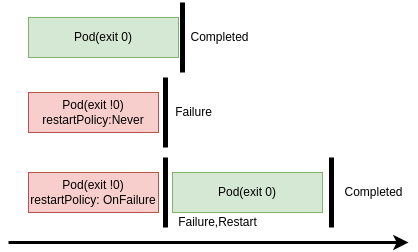

The diagram above was exported from draw.io. Its source (the exported page's mxGraphModel, read from the mxfile embedded in the PNG):
<mxGraphModel dx="918" dy="807" grid="1" gridSize="10" guides="1" tooltips="1" connect="1" arrows="1" fold="1" page="1" pageScale="1" pageWidth="827" pageHeight="1169" math="0" shadow="0">
  <root>
    <mxCell id="0" />
    <mxCell id="1" parent="0" />
    <mxCell id="wFqSB6NfM7hKa657TqBt-1" value="Pod(exit 0)" style="rounded=0;whiteSpace=wrap;html=1;fillColor=#d5e8d4;strokeColor=#82b366;fontColor=#000000;" parent="1" vertex="1">
      <mxGeometry x="140" y="135" width="150" height="40" as="geometry" />
    </mxCell>
    <mxCell id="wFqSB6NfM7hKa657TqBt-2" value="Pod(exit !0)&lt;br&gt;restartPolicy:Never" style="rounded=0;whiteSpace=wrap;html=1;fillColor=#f8cecc;strokeColor=#b85450;fontColor=#000000;" parent="1" vertex="1">
      <mxGeometry x="140" y="210" width="130" height="40" as="geometry" />
    </mxCell>
    <mxCell id="wFqSB6NfM7hKa657TqBt-3" value="" style="endArrow=none;html=1;strokeWidth=5;" parent="1" edge="1">
      <mxGeometry width="50" height="50" relative="1" as="geometry">
        <mxPoint x="294" y="190" as="sourcePoint" />
        <mxPoint x="294" y="120" as="targetPoint" />
      </mxGeometry>
    </mxCell>
    <mxCell id="wFqSB6NfM7hKa657TqBt-4" value="" style="endArrow=none;html=1;strokeWidth=5;fontColor=#000000;" parent="1" edge="1">
      <mxGeometry width="50" height="50" relative="1" as="geometry">
        <mxPoint x="277" y="265" as="sourcePoint" />
        <mxPoint x="277" y="195" as="targetPoint" />
      </mxGeometry>
    </mxCell>
    <mxCell id="wFqSB6NfM7hKa657TqBt-5" value="Completed" style="text;html=1;align=center;verticalAlign=middle;resizable=0;points=[];autosize=1;" parent="1" vertex="1">
      <mxGeometry x="296" y="145" width="70" height="20" as="geometry" />
    </mxCell>
    <mxCell id="wFqSB6NfM7hKa657TqBt-6" value="Failure" style="text;html=1;align=center;verticalAlign=middle;resizable=0;points=[];autosize=1;" parent="1" vertex="1">
      <mxGeometry x="280" y="220" width="50" height="20" as="geometry" />
    </mxCell>
    <mxCell id="wFqSB6NfM7hKa657TqBt-7" value="Pod(exit !0)&lt;br&gt;restartPolicy: OnFailure" style="rounded=0;whiteSpace=wrap;html=1;fillColor=#f8cecc;strokeColor=#b85450;fontColor=#000000;" parent="1" vertex="1">
      <mxGeometry x="140" y="290" width="130" height="40" as="geometry" />
    </mxCell>
    <mxCell id="wFqSB6NfM7hKa657TqBt-8" value="" style="endArrow=none;html=1;strokeWidth=5;fontColor=#000000;" parent="1" edge="1">
      <mxGeometry width="50" height="50" relative="1" as="geometry">
        <mxPoint x="277" y="345" as="sourcePoint" />
        <mxPoint x="277" y="275" as="targetPoint" />
      </mxGeometry>
    </mxCell>
    <mxCell id="wFqSB6NfM7hKa657TqBt-9" value="&lt;font color=&quot;#000000&quot;&gt;Pod(exit 0)&lt;/font&gt;" style="rounded=0;whiteSpace=wrap;html=1;fillColor=#d5e8d4;strokeColor=#82b366;" parent="1" vertex="1">
      <mxGeometry x="284" y="290" width="150" height="40" as="geometry" />
    </mxCell>
    <mxCell id="wFqSB6NfM7hKa657TqBt-10" value="" style="endArrow=none;html=1;strokeWidth=5;" parent="1" edge="1">
      <mxGeometry width="50" height="50" relative="1" as="geometry">
        <mxPoint x="443" y="345" as="sourcePoint" />
        <mxPoint x="443" y="275" as="targetPoint" />
      </mxGeometry>
    </mxCell>
    <mxCell id="wFqSB6NfM7hKa657TqBt-11" value="Completed" style="text;html=1;align=center;verticalAlign=middle;resizable=0;points=[];autosize=1;" parent="1" vertex="1">
      <mxGeometry x="450" y="300" width="70" height="20" as="geometry" />
    </mxCell>
    <mxCell id="wFqSB6NfM7hKa657TqBt-13" value="Failure,Restart" style="text;html=1;align=center;verticalAlign=middle;resizable=0;points=[];autosize=1;" parent="1" vertex="1">
      <mxGeometry x="284" y="330" width="90" height="20" as="geometry" />
    </mxCell>
    <mxCell id="wFqSB6NfM7hKa657TqBt-14" value="" style="endArrow=classic;html=1;strokeWidth=3;" parent="1" edge="1">
      <mxGeometry width="50" height="50" relative="1" as="geometry">
        <mxPoint x="120" y="360" as="sourcePoint" />
        <mxPoint x="520" y="360" as="targetPoint" />
      </mxGeometry>
    </mxCell>
  </root>
</mxGraphModel>